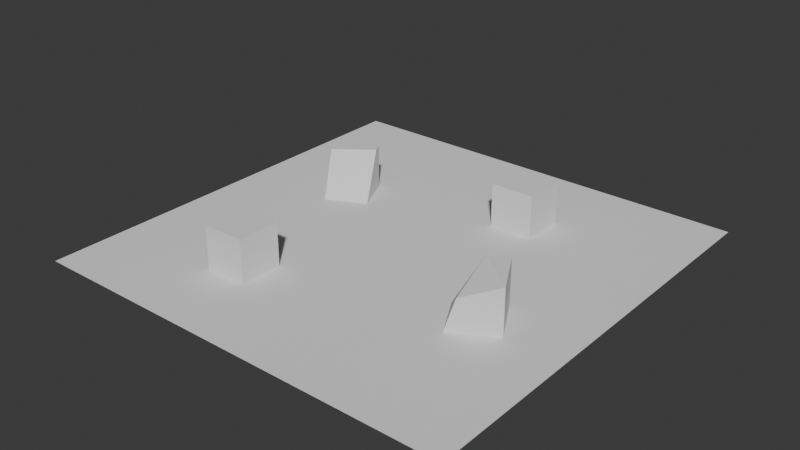 # Source: test-scene.blend  (saved by Blender 4.4.32; exported with 4.5.12 LTS)
import bpy
from mathutils import Matrix  # noqa: F401  (used for matrix-valued properties, if any)

bpy.ops.wm.read_factory_settings(use_empty=True)
scene = bpy.context.scene
scene.name = 'Scene'

# ---- collections
col_collection = bpy.data.collections.new('Collection'); scene.collection.children.link(col_collection)

# ---- world
world_world = bpy.data.worlds.new('World'); scene.world = world_world
world_world.use_nodes = True; world_world.node_tree.nodes.clear()
_N = world_world.node_tree.nodes; _L = world_world.node_tree.links
n0 = _N.new('ShaderNodeOutputWorld'); n0.name = 'World Output'; n0.location = (300, 300)
n1 = _N.new('ShaderNodeBackground'); n1.name = 'Background'; n1.location = (10, 300)
n1.inputs[0].default_value = (0.05088, 0.05088, 0.05088, 1.0)
_L.new(n1.outputs[0], n0.inputs[0])
n0.is_active_output = True
world_world.color = (0.05088, 0.05088, 0.05088)
world_world.sun_shadow_jitter_overblur = 0.0

# ---- meshes
me_plane = bpy.data.meshes.new('Plane')
me_plane.from_pydata([(-10.0, -10.0, 0.0), (10.0, -10.0, 0.0), (-10.0, 10.0, 0.0), (10.0, 10.0, 0.0), (-4.561, 3.958, 2.0), (-4.561, 3.958, 0.0), (-4.382, 3.573, 2.0), (-3.716, 2.146, 0.0), (-6.374, 3.113, 2.0), (-6.374, 3.113, 0.0), (-6.008, 2.328, 2.0), (-5.529, 1.301, 0.0), (1.8, 4.0, 0.0), (1.8, 4.0, 2.0), (1.8, 6.0, 0.0), (1.8, 6.0, 2.0), (3.8, 4.0, 0.0), (3.8, 4.0, 2.0), (3.8, 6.0, 0.0), (3.8, 6.0, 2.0), (-4.7, -6.4, 0.0), (-4.7, -6.4, 2.0), (-4.7, -4.4, 0.0), (-4.7, -4.4, 2.0), (-2.7, -6.4, 0.0), (-2.7, -6.4, 2.0), (-2.7, -4.4, 0.0), (-2.7, -4.4, 2.0), (7.383, -3.019, 2.127), (7.383, -3.019, -0.1268), (5.851, -3.881, 1.485), (5.414, -4.115, -0.1268), (6.288, -1.05, 2.127), (6.288, -1.05, -0.1268), (5.435, -1.525, 2.127), (4.319, -2.146, -0.1268)], [], [(0, 1, 3, 2), (4, 8, 10, 6), (7, 6, 10, 11), (9, 8, 4, 5), (11, 10, 8, 9), (5, 4, 6, 7), (12, 13, 15, 14), (14, 15, 19, 18), (18, 19, 17, 16), (16, 17, 13, 12), (20, 21, 23, 22), (19, 15, 13, 17), (22, 23, 27, 26), (26, 27, 25, 24), (24, 25, 21, 20), (27, 23, 21, 25), (28, 32, 34, 30), (31, 30, 34, 35), (33, 32, 28, 29), (35, 34, 32, 33), (29, 28, 30, 31)])
_uv = me_plane.uv_layers.new(name='UVMap')
_uv.uv.foreach_set('vector', [0.0, 0.0, 1.0, 0.0, 1.0, 1.0, 0.0, 1.0, 0.625, 0.5, 0.875, 0.5, 0.875, 0.6083, 0.625, 0.5531, 0.375, 0.75, 0.625, 0.5531, 0.6631, 0.9169, 0.375, 1.0, 0.375, 0.25, 0.625, 0.25, 0.625, 0.5, 0.375, 0.5, 0.375, 0.0, 0.625, 0.1417, 0.625, 0.25, 0.375, 0.25, 0.375, 0.5, 0.625, 0.5, 0.625, 0.5531, 0.375, 0.75, 0.375, 0.0, 0.625, 0.0, 0.625, 0.25, 0.375, 0.25, 0.375, 0.25, 0.625, 0.25, 0.625, 0.5, 0.375, 0.5, 0.375, 0.5, 0.625, 0.5, 0.625, 0.75, 0.375, 0.75, 0.375, 0.75, 0.625, 0.75, 0.625, 1.0, 0.375, 1.0, 0.375, 0.0, 0.625, 0.0, 0.625, 0.25, 0.375, 0.25, 0.625, 0.5, 0.875, 0.5, 0.875, 0.75, 0.625, 0.75, 0.375, 0.25, 0.625, 0.25, 0.625, 0.5, 0.375, 0.5, 0.375, 0.5, 0.625, 0.5, 0.625, 0.75, 0.375, 0.75, 0.375, 0.75, 0.625, 0.75, 0.625, 1.0, 0.375, 1.0, 0.625, 0.5, 0.875, 0.5, 0.875, 0.75, 0.625, 0.75, 0.625, 0.5, 0.875, 0.5, 0.875, 0.6083, 0.5488, 0.6131, 0.375, 0.75, 0.5488, 0.6131, 0.6631, 0.9169, 0.375, 1.0, 0.375, 0.25, 0.625, 0.25, 0.625, 0.5, 0.375, 0.5, 0.375, 0.0, 0.625, 0.1417, 0.625, 0.25, 0.375, 0.25, 0.375, 0.5, 0.625, 0.5, 0.5488, 0.6131, 0.375, 0.75])
me_plane.update()

# ---- objects
ob_plane = bpy.data.objects.new('Plane', me_plane)

# ---- transforms, parenting, visibility, modifiers, constraints
ob_plane.location = (0.0, 0.0, 0.0)
_m = ob_plane.modifiers.new('Triangulate', 'TRIANGULATE')

# ---- collection membership
col_collection.objects.link(ob_plane)

# ---- scene / render settings (as saved in the file)
scene.frame_start = 1; scene.frame_end = 250; scene.frame_set(1)
scene.render.engine = 'BLENDER_EEVEE_NEXT'
bpy.context.view_layer.update()

# ---- added for rendering (the .blend has no active camera and no usable light): camera, sun
cam_auto = bpy.data.cameras.new('AutoCamera')
cam_auto.lens = 50.0
cam_auto.sensor_width = 36.0
cam_auto.clip_end = 1000.0
ob_auto_camera = bpy.data.objects.new('AutoCamera', cam_auto)
scene.collection.objects.link(ob_auto_camera)
ob_auto_camera.location = (26.2522, -31.5027, 22.0018)
ob_auto_camera.rotation_euler = (1.09748, -7.21219e-08, 0.694738)
scene.camera = ob_auto_camera
light_auto_sun = bpy.data.lights.new('AutoSun', 'SUN')
light_auto_sun.energy = 3.0
light_auto_sun.angle = 0.0523599
ob_auto_sun = bpy.data.objects.new('AutoSun', light_auto_sun)
scene.collection.objects.link(ob_auto_sun)
ob_auto_sun.rotation_euler = (0.872665, 0.174533, 0.523599)
bpy.context.view_layer.update()

